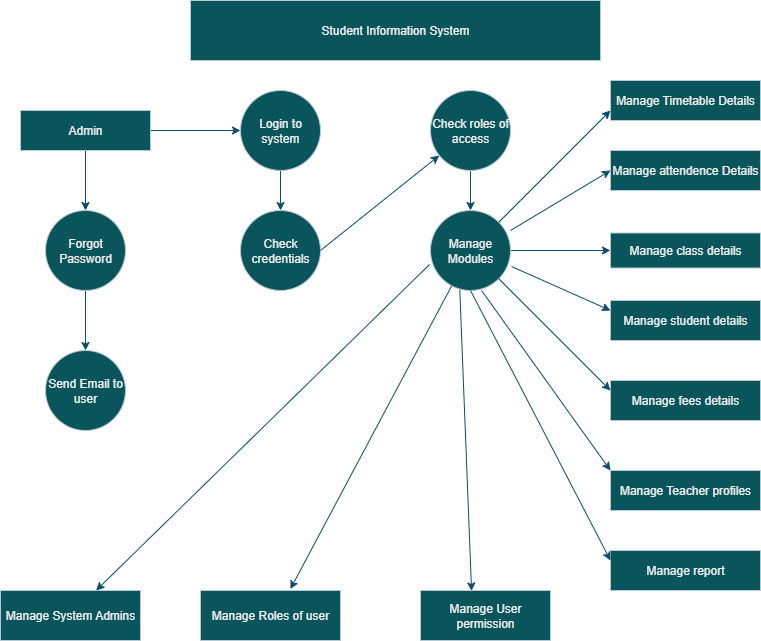

The diagram above was exported from draw.io. Its source (the exported page's mxGraphModel, read from the mxfile embedded in the PNG):
<mxGraphModel dx="1026" dy="556" grid="1" gridSize="10" guides="1" tooltips="1" connect="1" arrows="1" fold="1" page="1" pageScale="1" pageWidth="850" pageHeight="1100" background="light-dark(#ffffff, #3b3b3b)" math="0" shadow="0">
  <root>
    <mxCell id="0" />
    <mxCell id="1" parent="0" />
    <mxCell id="FGXqDqCLKojMmMeDrV-k-1" value="Student Information System" style="rounded=0;whiteSpace=wrap;html=1;fillColor=#09555B;strokeColor=#BAC8D3;labelBackgroundColor=none;fontColor=#EEEEEE;" vertex="1" parent="1">
      <mxGeometry x="200" y="30" width="410" height="60" as="geometry" />
    </mxCell>
    <mxCell id="FGXqDqCLKojMmMeDrV-k-24" value="" style="edgeStyle=orthogonalEdgeStyle;rounded=0;orthogonalLoop=1;jettySize=auto;html=1;labelBackgroundColor=none;strokeColor=#0B4D6A;fontColor=default;" edge="1" parent="1" source="FGXqDqCLKojMmMeDrV-k-4" target="FGXqDqCLKojMmMeDrV-k-5">
      <mxGeometry relative="1" as="geometry" />
    </mxCell>
    <mxCell id="FGXqDqCLKojMmMeDrV-k-25" value="" style="edgeStyle=orthogonalEdgeStyle;rounded=0;orthogonalLoop=1;jettySize=auto;html=1;labelBackgroundColor=none;strokeColor=#0B4D6A;fontColor=default;" edge="1" parent="1" source="FGXqDqCLKojMmMeDrV-k-4" target="FGXqDqCLKojMmMeDrV-k-7">
      <mxGeometry relative="1" as="geometry" />
    </mxCell>
    <mxCell id="FGXqDqCLKojMmMeDrV-k-4" value="Admin" style="rounded=0;whiteSpace=wrap;html=1;fillColor=#09555B;strokeColor=#BAC8D3;labelBackgroundColor=none;fontColor=#EEEEEE;" vertex="1" parent="1">
      <mxGeometry x="30" y="140" width="130" height="40" as="geometry" />
    </mxCell>
    <mxCell id="FGXqDqCLKojMmMeDrV-k-27" value="" style="edgeStyle=orthogonalEdgeStyle;rounded=0;orthogonalLoop=1;jettySize=auto;html=1;labelBackgroundColor=none;strokeColor=#0B4D6A;fontColor=default;" edge="1" parent="1" source="FGXqDqCLKojMmMeDrV-k-5" target="FGXqDqCLKojMmMeDrV-k-10">
      <mxGeometry relative="1" as="geometry" />
    </mxCell>
    <mxCell id="FGXqDqCLKojMmMeDrV-k-5" value="Login to system" style="ellipse;whiteSpace=wrap;html=1;aspect=fixed;fillColor=#09555B;strokeColor=#BAC8D3;labelBackgroundColor=none;fontColor=#EEEEEE;" vertex="1" parent="1">
      <mxGeometry x="250" y="120" width="80" height="80" as="geometry" />
    </mxCell>
    <mxCell id="FGXqDqCLKojMmMeDrV-k-29" value="" style="edgeStyle=orthogonalEdgeStyle;rounded=0;orthogonalLoop=1;jettySize=auto;html=1;labelBackgroundColor=none;strokeColor=#0B4D6A;fontColor=default;" edge="1" parent="1" source="FGXqDqCLKojMmMeDrV-k-6" target="FGXqDqCLKojMmMeDrV-k-11">
      <mxGeometry relative="1" as="geometry" />
    </mxCell>
    <mxCell id="FGXqDqCLKojMmMeDrV-k-6" value="Check roles of access" style="ellipse;whiteSpace=wrap;html=1;aspect=fixed;fillColor=#09555B;strokeColor=#BAC8D3;labelBackgroundColor=none;fontColor=#EEEEEE;" vertex="1" parent="1">
      <mxGeometry x="440" y="120" width="80" height="80" as="geometry" />
    </mxCell>
    <mxCell id="FGXqDqCLKojMmMeDrV-k-26" value="" style="edgeStyle=orthogonalEdgeStyle;rounded=0;orthogonalLoop=1;jettySize=auto;html=1;labelBackgroundColor=none;strokeColor=#0B4D6A;fontColor=default;" edge="1" parent="1" source="FGXqDqCLKojMmMeDrV-k-7" target="FGXqDqCLKojMmMeDrV-k-8">
      <mxGeometry relative="1" as="geometry" />
    </mxCell>
    <mxCell id="FGXqDqCLKojMmMeDrV-k-7" value="Forgot Password" style="ellipse;whiteSpace=wrap;html=1;aspect=fixed;fillColor=#09555B;strokeColor=#BAC8D3;labelBackgroundColor=none;fontColor=#EEEEEE;" vertex="1" parent="1">
      <mxGeometry x="55" y="240" width="80" height="80" as="geometry" />
    </mxCell>
    <mxCell id="FGXqDqCLKojMmMeDrV-k-8" value="Send Email to user" style="ellipse;whiteSpace=wrap;html=1;aspect=fixed;fillColor=#09555B;strokeColor=#BAC8D3;labelBackgroundColor=none;fontColor=#EEEEEE;" vertex="1" parent="1">
      <mxGeometry x="55" y="380" width="80" height="80" as="geometry" />
    </mxCell>
    <mxCell id="FGXqDqCLKojMmMeDrV-k-9" value="Manage Timetable Details" style="rounded=0;whiteSpace=wrap;html=1;fillColor=#09555B;strokeColor=#BAC8D3;labelBackgroundColor=none;fontColor=#EEEEEE;" vertex="1" parent="1">
      <mxGeometry x="620" y="110" width="150" height="40" as="geometry" />
    </mxCell>
    <mxCell id="FGXqDqCLKojMmMeDrV-k-10" value="Check credentials" style="ellipse;whiteSpace=wrap;html=1;aspect=fixed;fillColor=#09555B;strokeColor=#BAC8D3;labelBackgroundColor=none;fontColor=#EEEEEE;" vertex="1" parent="1">
      <mxGeometry x="250" y="240" width="80" height="80" as="geometry" />
    </mxCell>
    <mxCell id="FGXqDqCLKojMmMeDrV-k-33" value="" style="edgeStyle=orthogonalEdgeStyle;rounded=0;orthogonalLoop=1;jettySize=auto;html=1;labelBackgroundColor=none;strokeColor=#0B4D6A;fontColor=default;" edge="1" parent="1" source="FGXqDqCLKojMmMeDrV-k-11" target="FGXqDqCLKojMmMeDrV-k-14">
      <mxGeometry relative="1" as="geometry" />
    </mxCell>
    <mxCell id="FGXqDqCLKojMmMeDrV-k-11" value="Manage Modules" style="ellipse;whiteSpace=wrap;html=1;aspect=fixed;fillColor=#09555B;strokeColor=#BAC8D3;labelBackgroundColor=none;fontColor=#EEEEEE;" vertex="1" parent="1">
      <mxGeometry x="440" y="240" width="80" height="80" as="geometry" />
    </mxCell>
    <mxCell id="FGXqDqCLKojMmMeDrV-k-13" value="Manage attendence Details" style="rounded=0;whiteSpace=wrap;html=1;fillColor=#09555B;strokeColor=#BAC8D3;labelBackgroundColor=none;fontColor=#EEEEEE;" vertex="1" parent="1">
      <mxGeometry x="620" y="180" width="150" height="40" as="geometry" />
    </mxCell>
    <mxCell id="FGXqDqCLKojMmMeDrV-k-14" value="Manage class details" style="rounded=0;whiteSpace=wrap;html=1;fillColor=#09555B;strokeColor=#BAC8D3;labelBackgroundColor=none;fontColor=#EEEEEE;" vertex="1" parent="1">
      <mxGeometry x="620" y="262.5" width="150" height="35" as="geometry" />
    </mxCell>
    <mxCell id="FGXqDqCLKojMmMeDrV-k-15" value="Manage student details" style="rounded=0;whiteSpace=wrap;html=1;fillColor=#09555B;strokeColor=#BAC8D3;labelBackgroundColor=none;fontColor=#EEEEEE;" vertex="1" parent="1">
      <mxGeometry x="620" y="330" width="150" height="40" as="geometry" />
    </mxCell>
    <mxCell id="FGXqDqCLKojMmMeDrV-k-16" value="Manage fees details" style="rounded=0;whiteSpace=wrap;html=1;fillColor=#09555B;strokeColor=#BAC8D3;labelBackgroundColor=none;fontColor=#EEEEEE;" vertex="1" parent="1">
      <mxGeometry x="620" y="410" width="150" height="40" as="geometry" />
    </mxCell>
    <mxCell id="FGXqDqCLKojMmMeDrV-k-17" value="Manage report" style="rounded=0;whiteSpace=wrap;html=1;fillColor=#09555B;strokeColor=#BAC8D3;labelBackgroundColor=none;fontColor=#EEEEEE;" vertex="1" parent="1">
      <mxGeometry x="620" y="580" width="150" height="40" as="geometry" />
    </mxCell>
    <mxCell id="FGXqDqCLKojMmMeDrV-k-18" value="Manage Teacher profiles" style="rounded=0;whiteSpace=wrap;html=1;fillColor=#09555B;strokeColor=#BAC8D3;labelBackgroundColor=none;fontColor=#EEEEEE;" vertex="1" parent="1">
      <mxGeometry x="620" y="500" width="150" height="40" as="geometry" />
    </mxCell>
    <mxCell id="FGXqDqCLKojMmMeDrV-k-20" value="Manage Roles of user" style="rounded=0;whiteSpace=wrap;html=1;fillColor=#09555B;strokeColor=#BAC8D3;labelBackgroundColor=none;fontColor=#EEEEEE;" vertex="1" parent="1">
      <mxGeometry x="210" y="620" width="140" height="50" as="geometry" />
    </mxCell>
    <mxCell id="FGXqDqCLKojMmMeDrV-k-22" value="Manage User permission" style="rounded=0;whiteSpace=wrap;html=1;fillColor=#09555B;strokeColor=#BAC8D3;labelBackgroundColor=none;fontColor=#EEEEEE;" vertex="1" parent="1">
      <mxGeometry x="430" y="620" width="130" height="50" as="geometry" />
    </mxCell>
    <mxCell id="FGXqDqCLKojMmMeDrV-k-28" value="" style="endArrow=classic;html=1;rounded=0;exitX=1;exitY=0.5;exitDx=0;exitDy=0;labelBackgroundColor=none;strokeColor=#0B4D6A;fontColor=default;" edge="1" parent="1" source="FGXqDqCLKojMmMeDrV-k-10" target="FGXqDqCLKojMmMeDrV-k-6">
      <mxGeometry width="50" height="50" relative="1" as="geometry">
        <mxPoint x="430" y="240" as="sourcePoint" />
        <mxPoint x="480" y="190" as="targetPoint" />
      </mxGeometry>
    </mxCell>
    <mxCell id="FGXqDqCLKojMmMeDrV-k-30" value="" style="endArrow=classic;html=1;rounded=0;exitX=1;exitY=0;exitDx=0;exitDy=0;entryX=0;entryY=1;entryDx=0;entryDy=0;labelBackgroundColor=none;strokeColor=#0B4D6A;fontColor=default;" edge="1" parent="1" source="FGXqDqCLKojMmMeDrV-k-11">
      <mxGeometry width="50" height="50" relative="1" as="geometry">
        <mxPoint x="519.04" y="250" as="sourcePoint" />
        <mxPoint x="620" y="140" as="targetPoint" />
        <Array as="points">
          <mxPoint x="530" y="230" />
        </Array>
      </mxGeometry>
    </mxCell>
    <mxCell id="FGXqDqCLKojMmMeDrV-k-34" value="" style="endArrow=classic;html=1;rounded=0;entryX=0;entryY=0.5;entryDx=0;entryDy=0;labelBackgroundColor=none;strokeColor=#0B4D6A;fontColor=default;" edge="1" parent="1" target="FGXqDqCLKojMmMeDrV-k-13">
      <mxGeometry width="50" height="50" relative="1" as="geometry">
        <mxPoint x="520" y="260" as="sourcePoint" />
        <mxPoint x="550" y="210" as="targetPoint" />
        <Array as="points" />
      </mxGeometry>
    </mxCell>
    <mxCell id="FGXqDqCLKojMmMeDrV-k-38" value="" style="endArrow=classic;html=1;rounded=0;entryX=0;entryY=0.25;entryDx=0;entryDy=0;exitX=1.013;exitY=0.7;exitDx=0;exitDy=0;exitPerimeter=0;labelBackgroundColor=none;strokeColor=#0B4D6A;fontColor=default;" edge="1" parent="1" source="FGXqDqCLKojMmMeDrV-k-11" target="FGXqDqCLKojMmMeDrV-k-15">
      <mxGeometry width="50" height="50" relative="1" as="geometry">
        <mxPoint x="500" y="280" as="sourcePoint" />
        <mxPoint x="560" y="280" as="targetPoint" />
        <Array as="points" />
      </mxGeometry>
    </mxCell>
    <mxCell id="FGXqDqCLKojMmMeDrV-k-39" value="" style="endArrow=classic;html=1;rounded=0;entryX=0;entryY=0.25;entryDx=0;entryDy=0;labelBackgroundColor=none;strokeColor=#0B4D6A;fontColor=default;" edge="1" parent="1" source="FGXqDqCLKojMmMeDrV-k-11" target="FGXqDqCLKojMmMeDrV-k-16">
      <mxGeometry width="50" height="50" relative="1" as="geometry">
        <mxPoint x="430" y="490" as="sourcePoint" />
        <mxPoint x="480" y="440" as="targetPoint" />
      </mxGeometry>
    </mxCell>
    <mxCell id="FGXqDqCLKojMmMeDrV-k-41" value="" style="endArrow=classic;html=1;rounded=0;exitX=0.638;exitY=1;exitDx=0;exitDy=0;exitPerimeter=0;entryX=0;entryY=0;entryDx=0;entryDy=0;labelBackgroundColor=none;strokeColor=#0B4D6A;fontColor=default;" edge="1" parent="1" source="FGXqDqCLKojMmMeDrV-k-11" target="FGXqDqCLKojMmMeDrV-k-18">
      <mxGeometry width="50" height="50" relative="1" as="geometry">
        <mxPoint x="430" y="490" as="sourcePoint" />
        <mxPoint x="480" y="440" as="targetPoint" />
      </mxGeometry>
    </mxCell>
    <mxCell id="FGXqDqCLKojMmMeDrV-k-42" value="" style="endArrow=classic;html=1;rounded=0;exitX=0.5;exitY=1;exitDx=0;exitDy=0;entryX=0;entryY=0.25;entryDx=0;entryDy=0;labelBackgroundColor=none;strokeColor=#0B4D6A;fontColor=default;" edge="1" parent="1" source="FGXqDqCLKojMmMeDrV-k-11" target="FGXqDqCLKojMmMeDrV-k-17">
      <mxGeometry width="50" height="50" relative="1" as="geometry">
        <mxPoint x="430" y="490" as="sourcePoint" />
        <mxPoint x="590" y="530" as="targetPoint" />
      </mxGeometry>
    </mxCell>
    <mxCell id="FGXqDqCLKojMmMeDrV-k-44" value="" style="endArrow=classic;html=1;rounded=0;entryX=0.642;entryY=-0.029;entryDx=0;entryDy=0;entryPerimeter=0;labelBackgroundColor=none;strokeColor=#0B4D6A;fontColor=default;" edge="1" parent="1" source="FGXqDqCLKojMmMeDrV-k-11" target="FGXqDqCLKojMmMeDrV-k-20">
      <mxGeometry width="50" height="50" relative="1" as="geometry">
        <mxPoint x="430" y="390" as="sourcePoint" />
        <mxPoint x="320" y="560" as="targetPoint" />
      </mxGeometry>
    </mxCell>
    <mxCell id="FGXqDqCLKojMmMeDrV-k-45" value="" style="endArrow=classic;html=1;rounded=0;exitX=-0.012;exitY=0.675;exitDx=0;exitDy=0;exitPerimeter=0;labelBackgroundColor=none;strokeColor=#0B4D6A;fontColor=default;" edge="1" parent="1" source="FGXqDqCLKojMmMeDrV-k-11" target="FGXqDqCLKojMmMeDrV-k-48">
      <mxGeometry width="50" height="50" relative="1" as="geometry">
        <mxPoint x="430" y="390" as="sourcePoint" />
        <mxPoint x="140" y="560" as="targetPoint" />
      </mxGeometry>
    </mxCell>
    <mxCell id="FGXqDqCLKojMmMeDrV-k-48" value="Manage System Admins" style="rounded=0;whiteSpace=wrap;html=1;labelBackgroundColor=none;fillColor=#09555B;strokeColor=#BAC8D3;fontColor=#EEEEEE;" vertex="1" parent="1">
      <mxGeometry x="10" y="620" width="140" height="50" as="geometry" />
    </mxCell>
    <mxCell id="FGXqDqCLKojMmMeDrV-k-49" style="edgeStyle=orthogonalEdgeStyle;rounded=0;orthogonalLoop=1;jettySize=auto;html=1;exitX=0.5;exitY=1;exitDx=0;exitDy=0;strokeColor=#0B4D6A;fontColor=default;labelBackgroundColor=none;" edge="1" parent="1" source="FGXqDqCLKojMmMeDrV-k-14" target="FGXqDqCLKojMmMeDrV-k-14">
      <mxGeometry relative="1" as="geometry" />
    </mxCell>
    <mxCell id="FGXqDqCLKojMmMeDrV-k-55" value="" style="endArrow=classic;html=1;rounded=0;strokeColor=#0B4D6A;exitX=0.366;exitY=0.991;exitDx=0;exitDy=0;exitPerimeter=0;entryX=0.393;entryY=0.009;entryDx=0;entryDy=0;entryPerimeter=0;" edge="1" parent="1" source="FGXqDqCLKojMmMeDrV-k-11" target="FGXqDqCLKojMmMeDrV-k-22">
      <mxGeometry width="50" height="50" relative="1" as="geometry">
        <mxPoint x="460" y="340" as="sourcePoint" />
        <mxPoint x="480" y="590" as="targetPoint" />
      </mxGeometry>
    </mxCell>
  </root>
</mxGraphModel>